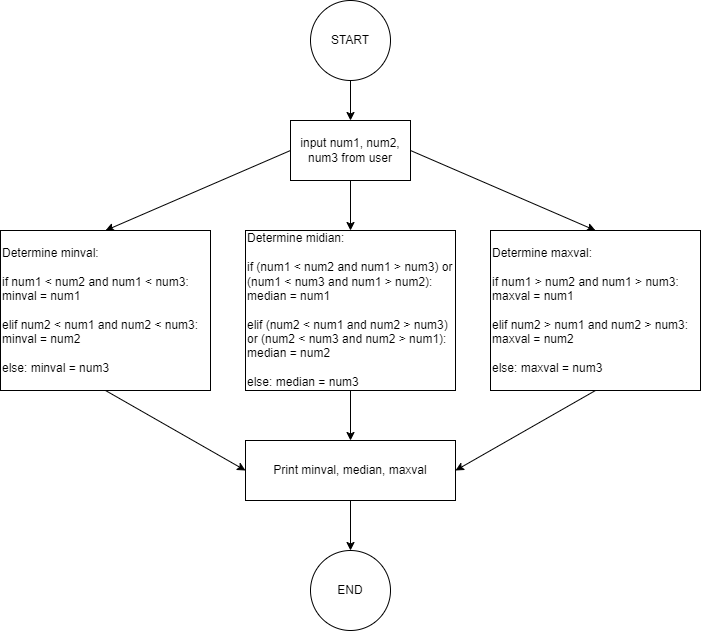

The diagram above was exported from draw.io. Its source (the exported page's mxGraphModel, read from the mxfile embedded in the PNG):
<mxGraphModel dx="482" dy="419" grid="1" gridSize="10" guides="1" tooltips="1" connect="1" arrows="1" fold="1" page="1" pageScale="1" pageWidth="850" pageHeight="1100" math="0" shadow="0">
  <root>
    <mxCell id="0" />
    <mxCell id="1" parent="0" />
    <mxCell id="9" value="" style="edgeStyle=none;html=1;" parent="1" source="2" target="3" edge="1">
      <mxGeometry relative="1" as="geometry" />
    </mxCell>
    <mxCell id="2" value="START" style="ellipse;whiteSpace=wrap;html=1;aspect=fixed;" parent="1" vertex="1">
      <mxGeometry x="340" y="10" width="80" height="80" as="geometry" />
    </mxCell>
    <mxCell id="10" value="" style="edgeStyle=none;html=1;" parent="1" source="3" target="5" edge="1">
      <mxGeometry relative="1" as="geometry" />
    </mxCell>
    <mxCell id="3" value="input num1, num2, num3 from user" style="rounded=0;whiteSpace=wrap;html=1;" parent="1" vertex="1">
      <mxGeometry x="320" y="130" width="120" height="60" as="geometry" />
    </mxCell>
    <mxCell id="4" value="Determine minval:&lt;br&gt;&lt;br&gt;&lt;div&gt;if num1 &amp;lt; num2 and num1 &amp;lt; num3:&lt;/div&gt;&lt;div&gt;minval = num1&amp;nbsp;&amp;nbsp;&lt;/div&gt;&lt;div&gt;&amp;nbsp; &amp;nbsp; &amp;nbsp;&amp;nbsp;&lt;/div&gt;&lt;div&gt;elif num2 &amp;lt; num1 and num2 &amp;lt; num3:&lt;/div&gt;&lt;div&gt;minval = num2&amp;nbsp;&amp;nbsp;&lt;/div&gt;&lt;div&gt;&amp;nbsp;&amp;nbsp;&lt;/div&gt;&lt;div&gt;else: minval = num3&lt;/div&gt;" style="rounded=0;whiteSpace=wrap;html=1;align=left;" parent="1" vertex="1">
      <mxGeometry x="30" y="240" width="210" height="160" as="geometry" />
    </mxCell>
    <mxCell id="11" value="" style="edgeStyle=none;html=1;" parent="1" source="5" target="7" edge="1">
      <mxGeometry relative="1" as="geometry" />
    </mxCell>
    <mxCell id="5" value="Determine midian:&lt;br&gt;&lt;br&gt;&lt;div&gt;&lt;div&gt;if (num1 &amp;lt; num2 and num1 &amp;gt; num3) or (num1 &amp;lt; num3 and num1 &amp;gt; num2):&lt;/div&gt;&lt;div&gt;median = num1&lt;/div&gt;&lt;div&gt;&amp;nbsp; &amp;nbsp; &amp;nbsp; &amp;nbsp;&amp;nbsp;&lt;/div&gt;&lt;div&gt;elif (num2 &amp;lt; num1 and num2 &amp;gt; num3) or (num2 &amp;lt; num3 and num2 &amp;gt; num1):&lt;/div&gt;&lt;div&gt;median = num2&lt;/div&gt;&lt;div&gt;&amp;nbsp; &amp;nbsp; &amp;nbsp; &amp;nbsp;&amp;nbsp;&lt;/div&gt;&lt;div&gt;else: median = num3&lt;/div&gt;&lt;/div&gt;" style="rounded=0;whiteSpace=wrap;html=1;align=left;" parent="1" vertex="1">
      <mxGeometry x="275" y="240" width="210" height="160" as="geometry" />
    </mxCell>
    <mxCell id="6" value="Determine maxval:&lt;br&gt;&lt;br&gt;&lt;div&gt;&lt;div&gt;if num1 &amp;gt; num2 and num1 &amp;gt; num3:&lt;/div&gt;&lt;div&gt;maxval = num1&amp;nbsp; &amp;nbsp; &amp;nbsp; &amp;nbsp;&amp;nbsp;&lt;/div&gt;&lt;div&gt;&amp;nbsp; &amp;nbsp;&amp;nbsp;&lt;/div&gt;&lt;div&gt;elif num2 &amp;gt; num1 and num2 &amp;gt; num3:&lt;/div&gt;&lt;div&gt;maxval = num2&amp;nbsp;&amp;nbsp;&lt;/div&gt;&lt;div&gt;&amp;nbsp;&amp;nbsp;&lt;/div&gt;&lt;div&gt;else: maxval = num3&lt;/div&gt;&lt;/div&gt;" style="rounded=0;whiteSpace=wrap;html=1;align=left;" parent="1" vertex="1">
      <mxGeometry x="520" y="240" width="210" height="160" as="geometry" />
    </mxCell>
    <mxCell id="12" value="" style="edgeStyle=none;html=1;" parent="1" source="7" target="8" edge="1">
      <mxGeometry relative="1" as="geometry" />
    </mxCell>
    <mxCell id="7" value="Print minval, median, maxval" style="rounded=0;whiteSpace=wrap;html=1;" parent="1" vertex="1">
      <mxGeometry x="275" y="450" width="210" height="60" as="geometry" />
    </mxCell>
    <mxCell id="8" value="END" style="ellipse;whiteSpace=wrap;html=1;aspect=fixed;" parent="1" vertex="1">
      <mxGeometry x="340" y="560" width="80" height="80" as="geometry" />
    </mxCell>
    <mxCell id="13" value="" style="endArrow=classic;html=1;entryX=0.5;entryY=0;entryDx=0;entryDy=0;exitX=0;exitY=0.5;exitDx=0;exitDy=0;" parent="1" source="3" target="4" edge="1">
      <mxGeometry width="50" height="50" relative="1" as="geometry">
        <mxPoint x="380" y="190" as="sourcePoint" />
        <mxPoint x="390" y="260" as="targetPoint" />
      </mxGeometry>
    </mxCell>
    <mxCell id="14" value="" style="endArrow=classic;html=1;entryX=0.5;entryY=0;entryDx=0;entryDy=0;exitX=1;exitY=0.5;exitDx=0;exitDy=0;" parent="1" source="3" target="6" edge="1">
      <mxGeometry width="50" height="50" relative="1" as="geometry">
        <mxPoint x="360" y="320" as="sourcePoint" />
        <mxPoint x="510" y="190" as="targetPoint" />
      </mxGeometry>
    </mxCell>
    <mxCell id="15" value="" style="endArrow=classic;html=1;exitX=0.5;exitY=1;exitDx=0;exitDy=0;entryX=0;entryY=0.5;entryDx=0;entryDy=0;" parent="1" source="4" target="7" edge="1">
      <mxGeometry width="50" height="50" relative="1" as="geometry">
        <mxPoint x="320" y="470" as="sourcePoint" />
        <mxPoint x="370" y="420" as="targetPoint" />
      </mxGeometry>
    </mxCell>
    <mxCell id="16" value="" style="endArrow=classic;html=1;entryX=1;entryY=0.5;entryDx=0;entryDy=0;exitX=0.5;exitY=1;exitDx=0;exitDy=0;" parent="1" source="6" target="7" edge="1">
      <mxGeometry width="50" height="50" relative="1" as="geometry">
        <mxPoint x="450" y="440" as="sourcePoint" />
        <mxPoint x="500" y="390" as="targetPoint" />
      </mxGeometry>
    </mxCell>
  </root>
</mxGraphModel>